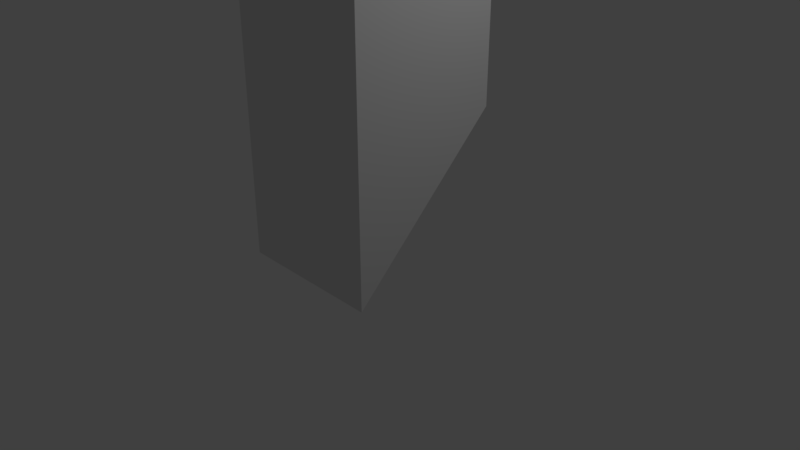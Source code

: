 # Source: periscope.blend  (saved by Blender 2.79.0; exported with 4.5.12 LTS)
import bpy
from mathutils import Matrix  # noqa: F401  (used for matrix-valued properties, if any)

bpy.ops.wm.read_factory_settings(use_empty=True)
scene = bpy.context.scene
scene.name = 'Scene'

# ---- collections
col_collection_1 = bpy.data.collections.new('Collection 1'); scene.collection.children.link(col_collection_1)

# ---- materials (node trees are filled in below, after node groups)
mat_material = bpy.data.materials.new('Material')
mat_material.alpha_threshold = 0.0
mat_material.use_transparent_shadow = False
mat_material.roughness = 0.5
mat_material.line_color = (0.0, 0.0, 0.0, 1.0)

# ---- material node trees

# ---- world
world_world = bpy.data.worlds.new('World'); scene.world = world_world
world_world.color = (0.05088, 0.05088, 0.05088)
world_world.use_sun_shadow = False
world_world.sun_shadow_jitter_overblur = 0.0
world_world.cycles.sampling_method = 'MANUAL'

# ---- cameras
cam_camera = bpy.data.cameras.new('Camera')
cam_camera.clip_end = 100.0
cam_camera.lens = 35.0
cam_camera.sensor_width = 32.0
cam_camera.sensor_height = 18.0
cam_camera.ortho_scale = 7.314
cam_camera.dof.focus_distance = 0.0
cam_camera.dof.aperture_fstop = 128.0

# ---- lights
light_lamp = bpy.data.lights.new('Lamp', 'POINT')
light_lamp.transmission_factor = 0.0
light_lamp.cutoff_distance = 30.0
light_lamp.energy = 100.0
light_lamp.shadow_buffer_clip_start = 1.001
light_lamp.shadow_soft_size = 0.1
light_lamp.shadow_maximum_resolution = 0.006
light_lamp.use_absolute_resolution = True

# ---- meshes
me_cube = bpy.data.meshes.new('Cube')
me_cube.from_pydata([(1.0, 1.0, -1.0), (1.0, -1.0, -1.0), (-1.0, -1.0, -1.0), (-1.0, 1.0, -1.0), (1.0, 1.0, 1.0), (-1.0, 1.0, 1.0), (-1.0, 1.0, -1.0), (-1.0, 1.0, -3.0), (-1.0, -1.0, -1.0), (-1.0, -1.0, -3.0), (1.0, 1.0, -1.0), (1.0, 1.0, -3.0), (1.0, -1.0, -1.0), (1.0, -1.0, -3.0), (1.0, -1.0, -3.0), (1.0, 1.0, -3.0), (-1.0, 1.0, -3.0), (-1.0, -1.0, -3.0), (1.0, -1.0, -5.0), (-1.0, -1.0, -5.0)], [], [(0, 1, 2, 3), (2, 1, 4, 5), (1, 0, 4), (3, 2, 5), (4, 0, 3, 5), (6, 7, 9, 8), (8, 9, 13, 12), (12, 13, 11, 10), (10, 11, 7, 6), (8, 12, 10, 6), (13, 9, 7, 11), (14, 15, 16, 17), (16, 15, 18, 19), (15, 14, 18), (17, 16, 19), (18, 14, 17, 19)])
me_cube.materials.append(mat_material)
me_cube.use_remesh_preserve_volume = False
me_cube.use_remesh_preserve_attributes = False
me_cube.use_mirror_vertex_groups = False
me_cube.update()

# ---- objects
ob_cube = bpy.data.objects.new('Cube', me_cube)
ob_lamp = bpy.data.objects.new('Lamp', light_lamp)
ob_camera = bpy.data.objects.new('Camera', cam_camera)

# ---- transforms, parenting, visibility, modifiers, constraints
ob_cube.location = (0.0, 0.0, 1.0)
ob_cube.rotation_euler = (3.142, 0.0, 0.0)
ob_cube.lock_rotations_4d = False
ob_cube.empty_display_type = 'ARROWS'
ob_cube.lineart.crease_threshold = 0.0
ob_lamp.location = (4.076, 1.005, 5.904)
ob_lamp.rotation_euler = (0.6503, 0.05522, 1.866)
ob_lamp.lock_rotations_4d = False
ob_lamp.empty_display_type = 'ARROWS'
ob_lamp.color = (0.0, 0.0, 0.0, 0.0)
ob_lamp.lineart.crease_threshold = 0.0
ob_camera.location = (7.481, -6.508, 5.344)
ob_camera.rotation_euler = (1.109, 0.0, 0.8149)
ob_camera.lock_rotations_4d = False
ob_camera.empty_display_type = 'ARROWS'
ob_camera.color = (0.0, 0.0, 0.0, 0.0)
ob_camera.display_type = 'WIRE'
ob_camera.lineart.crease_threshold = 0.0

# ---- collection membership
col_collection_1.objects.link(ob_cube)
col_collection_1.objects.link(ob_lamp)
col_collection_1.objects.link(ob_camera)

# ---- scene / render settings (as saved in the file)
scene.camera = ob_camera
scene.frame_start = 1; scene.frame_end = 250; scene.frame_set(1)
scene.render.engine = 'BLENDER_EEVEE_NEXT'
scene.render.resolution_percentage = 50
scene.render.dither_intensity = 0.0
scene.cycles.use_denoising = False
scene.cycles.samples = 128
scene.cycles.sampling_pattern = 'TABULATED_SOBOL'
scene.cycles.use_adaptive_sampling = False
scene.cycles.use_light_tree = False
scene.cycles.blur_glossy = 0.0
scene.cycles.sample_clamp_indirect = 0.0
scene.view_settings.view_transform = 'Standard'
bpy.context.view_layer.update()
